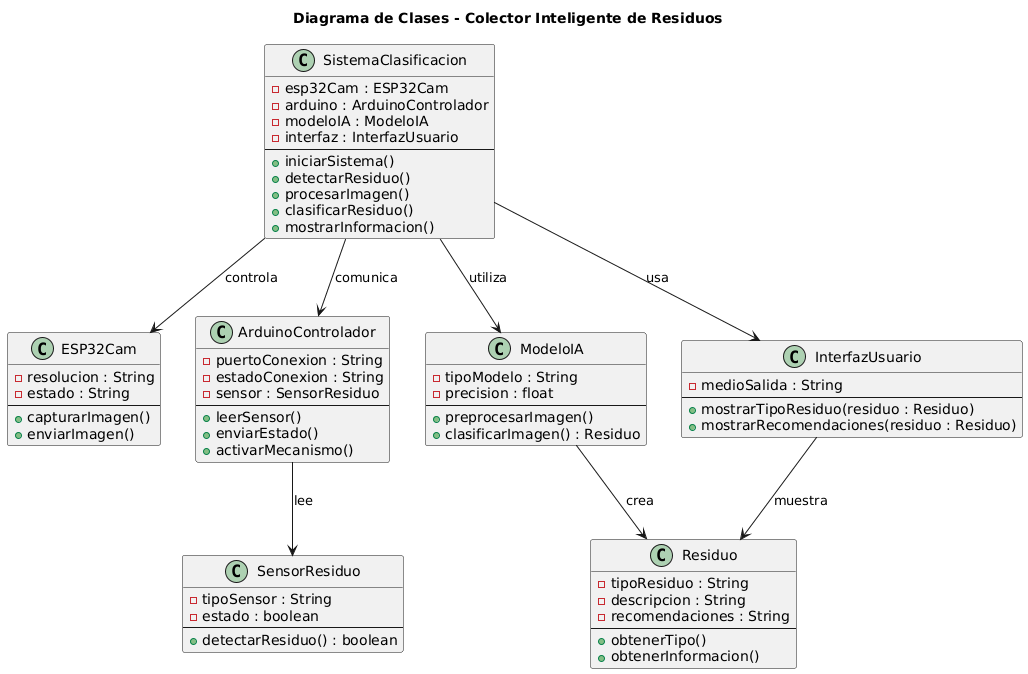

The diagram above was rendered by PlantUML. Its source (embedded in the PNG):
@startuml
title Diagrama de Clases - Colector Inteligente de Residuos

class SistemaClasificacion {
  - esp32Cam : ESP32Cam
  - arduino : ArduinoControlador
  - modeloIA : ModeloIA
  - interfaz : InterfazUsuario
  --
  + iniciarSistema()
  + detectarResiduo()
  + procesarImagen()
  + clasificarResiduo()
  + mostrarInformacion()
}

class ESP32Cam {
  - resolucion : String
  - estado : String
  --
  + capturarImagen()
  + enviarImagen()
}

class ArduinoControlador {
  - puertoConexion : String
  - estadoConexion : String
  - sensor : SensorResiduo
  --
  + leerSensor()
  + enviarEstado()
  + activarMecanismo()
}

class SensorResiduo {
  - tipoSensor : String
  - estado : boolean
  --
  + detectarResiduo() : boolean
}

class ModeloIA {
  - tipoModelo : String
  - precision : float
  --
  + preprocesarImagen()
  + clasificarImagen() : Residuo
}

class Residuo {
  - tipoResiduo : String
  - descripcion : String
  - recomendaciones : String
  --
  + obtenerTipo()
  + obtenerInformacion()
}

class InterfazUsuario {
  - medioSalida : String
  --
  + mostrarTipoResiduo(residuo : Residuo)
  + mostrarRecomendaciones(residuo : Residuo)
}

SistemaClasificacion --> ESP32Cam : controla
SistemaClasificacion --> ArduinoControlador : comunica
SistemaClasificacion --> ModeloIA : utiliza
SistemaClasificacion --> InterfazUsuario : usa

ArduinoControlador --> SensorResiduo : lee
ModeloIA --> Residuo : crea
InterfazUsuario --> Residuo : muestra
@enduml